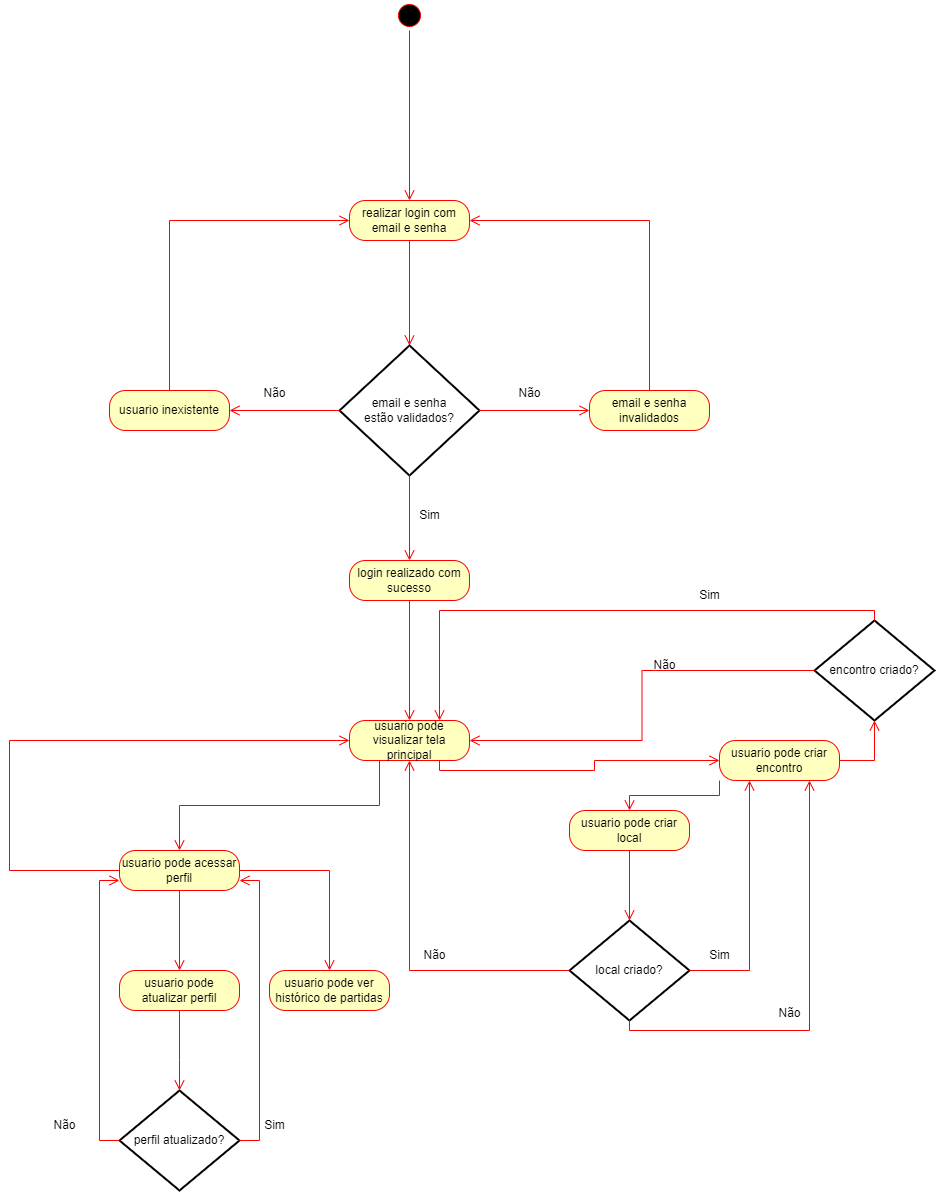

The diagram above was exported from draw.io. Its source (the exported page's mxGraphModel, read from the mxfile embedded in the PNG):
<mxGraphModel dx="3217" dy="1327" grid="1" gridSize="10" guides="1" tooltips="1" connect="1" arrows="1" fold="1" page="1" pageScale="1" pageWidth="827" pageHeight="1169" math="0" shadow="0">
  <root>
    <mxCell id="0" />
    <mxCell id="1" parent="0" />
    <mxCell id="9FbmAwjRkv6iakbF8nPi-2" value="realizar login com email e senha" style="rounded=1;whiteSpace=wrap;html=1;arcSize=40;fontColor=#000000;fillColor=#ffffc0;strokeColor=#ff0000;" vertex="1" parent="1">
      <mxGeometry x="270" y="460" width="120" height="40" as="geometry" />
    </mxCell>
    <mxCell id="9FbmAwjRkv6iakbF8nPi-3" value="" style="edgeStyle=orthogonalEdgeStyle;html=1;verticalAlign=bottom;endArrow=open;endSize=8;strokeColor=#ff0000;rounded=0;entryX=0.5;entryY=0;entryDx=0;entryDy=0;entryPerimeter=0;" edge="1" source="9FbmAwjRkv6iakbF8nPi-2" parent="1" target="9FbmAwjRkv6iakbF8nPi-14">
      <mxGeometry relative="1" as="geometry">
        <mxPoint x="330" y="591" as="targetPoint" />
      </mxGeometry>
    </mxCell>
    <mxCell id="9FbmAwjRkv6iakbF8nPi-5" value="" style="ellipse;html=1;shape=startState;fillColor=#000000;strokeColor=#ff0000;" vertex="1" parent="1">
      <mxGeometry x="315" y="260" width="30" height="30" as="geometry" />
    </mxCell>
    <mxCell id="9FbmAwjRkv6iakbF8nPi-6" value="" style="edgeStyle=orthogonalEdgeStyle;html=1;verticalAlign=bottom;endArrow=open;endSize=8;strokeColor=#ff0000;rounded=0;entryX=0.5;entryY=0;entryDx=0;entryDy=0;" edge="1" source="9FbmAwjRkv6iakbF8nPi-5" parent="1" target="9FbmAwjRkv6iakbF8nPi-2">
      <mxGeometry relative="1" as="geometry">
        <mxPoint x="240" y="560" as="targetPoint" />
      </mxGeometry>
    </mxCell>
    <mxCell id="9FbmAwjRkv6iakbF8nPi-9" value="email e senha invalidados" style="rounded=1;whiteSpace=wrap;html=1;arcSize=40;fontColor=#000000;fillColor=#ffffc0;strokeColor=#ff0000;" vertex="1" parent="1">
      <mxGeometry x="510" y="650" width="120" height="40" as="geometry" />
    </mxCell>
    <mxCell id="9FbmAwjRkv6iakbF8nPi-14" value="email e senha&lt;br&gt;estão validados?" style="strokeWidth=2;html=1;shape=mxgraph.flowchart.decision;whiteSpace=wrap;" vertex="1" parent="1">
      <mxGeometry x="260" y="605" width="140" height="130" as="geometry" />
    </mxCell>
    <mxCell id="9FbmAwjRkv6iakbF8nPi-16" value="" style="edgeStyle=orthogonalEdgeStyle;html=1;verticalAlign=bottom;endArrow=open;endSize=8;strokeColor=#ff0000;rounded=0;entryX=0;entryY=0.5;entryDx=0;entryDy=0;exitX=1;exitY=0.5;exitDx=0;exitDy=0;exitPerimeter=0;" edge="1" parent="1" source="9FbmAwjRkv6iakbF8nPi-14" target="9FbmAwjRkv6iakbF8nPi-9">
      <mxGeometry relative="1" as="geometry">
        <mxPoint x="450" y="840" as="targetPoint" />
        <mxPoint x="450" y="730" as="sourcePoint" />
      </mxGeometry>
    </mxCell>
    <mxCell id="9FbmAwjRkv6iakbF8nPi-17" value="" style="edgeStyle=orthogonalEdgeStyle;html=1;verticalAlign=bottom;endArrow=open;endSize=8;strokeColor=#ff0000;rounded=0;entryX=1;entryY=0.5;entryDx=0;entryDy=0;exitX=0.5;exitY=0;exitDx=0;exitDy=0;" edge="1" parent="1" source="9FbmAwjRkv6iakbF8nPi-9" target="9FbmAwjRkv6iakbF8nPi-2">
      <mxGeometry relative="1" as="geometry">
        <mxPoint x="544" y="780" as="targetPoint" />
        <mxPoint x="414" y="780" as="sourcePoint" />
      </mxGeometry>
    </mxCell>
    <mxCell id="9FbmAwjRkv6iakbF8nPi-18" value="Não" style="text;html=1;align=center;verticalAlign=middle;resizable=0;points=[];autosize=1;strokeColor=none;fillColor=none;" vertex="1" parent="1">
      <mxGeometry x="425" y="638" width="50" height="30" as="geometry" />
    </mxCell>
    <mxCell id="9FbmAwjRkv6iakbF8nPi-19" value="login realizado com sucesso" style="rounded=1;whiteSpace=wrap;html=1;arcSize=40;fontColor=#000000;fillColor=#ffffc0;strokeColor=#ff0000;" vertex="1" parent="1">
      <mxGeometry x="270" y="820" width="120" height="40" as="geometry" />
    </mxCell>
    <mxCell id="9FbmAwjRkv6iakbF8nPi-20" value="" style="edgeStyle=orthogonalEdgeStyle;html=1;verticalAlign=bottom;endArrow=open;endSize=8;strokeColor=#ff0000;rounded=0;entryX=0.5;entryY=0;entryDx=0;entryDy=0;exitX=0.5;exitY=1;exitDx=0;exitDy=0;exitPerimeter=0;" edge="1" parent="1" source="9FbmAwjRkv6iakbF8nPi-14" target="9FbmAwjRkv6iakbF8nPi-19">
      <mxGeometry relative="1" as="geometry">
        <mxPoint x="490" y="800" as="targetPoint" />
        <mxPoint x="360" y="800" as="sourcePoint" />
      </mxGeometry>
    </mxCell>
    <mxCell id="9FbmAwjRkv6iakbF8nPi-21" value="usuario pode visualizar tela principal" style="rounded=1;whiteSpace=wrap;html=1;arcSize=40;fontColor=#000000;fillColor=#ffffc0;strokeColor=#ff0000;" vertex="1" parent="1">
      <mxGeometry x="270" y="980" width="120" height="40" as="geometry" />
    </mxCell>
    <mxCell id="9FbmAwjRkv6iakbF8nPi-22" value="" style="edgeStyle=orthogonalEdgeStyle;html=1;verticalAlign=bottom;endArrow=open;endSize=8;strokeColor=#ff0000;rounded=0;entryX=0.5;entryY=0;entryDx=0;entryDy=0;exitX=0.5;exitY=1;exitDx=0;exitDy=0;" edge="1" parent="1" source="9FbmAwjRkv6iakbF8nPi-19" target="9FbmAwjRkv6iakbF8nPi-21">
      <mxGeometry relative="1" as="geometry">
        <mxPoint x="449.5" y="860" as="targetPoint" />
        <mxPoint x="449.5" y="770" as="sourcePoint" />
      </mxGeometry>
    </mxCell>
    <mxCell id="9FbmAwjRkv6iakbF8nPi-23" value="usuario inexistente" style="rounded=1;whiteSpace=wrap;html=1;arcSize=40;fontColor=#000000;fillColor=#ffffc0;strokeColor=#ff0000;" vertex="1" parent="1">
      <mxGeometry x="30" y="650" width="120" height="40" as="geometry" />
    </mxCell>
    <mxCell id="9FbmAwjRkv6iakbF8nPi-24" value="" style="edgeStyle=orthogonalEdgeStyle;html=1;verticalAlign=bottom;endArrow=open;endSize=8;strokeColor=#ff0000;rounded=0;entryX=1;entryY=0.5;entryDx=0;entryDy=0;exitX=0;exitY=0.5;exitDx=0;exitDy=0;exitPerimeter=0;" edge="1" parent="1" source="9FbmAwjRkv6iakbF8nPi-14" target="9FbmAwjRkv6iakbF8nPi-23">
      <mxGeometry relative="1" as="geometry">
        <mxPoint x="180" y="770" as="targetPoint" />
        <mxPoint x="30" y="770" as="sourcePoint" />
      </mxGeometry>
    </mxCell>
    <mxCell id="9FbmAwjRkv6iakbF8nPi-25" value="Não" style="text;html=1;align=center;verticalAlign=middle;resizable=0;points=[];autosize=1;strokeColor=none;fillColor=none;" vertex="1" parent="1">
      <mxGeometry x="170" y="638" width="50" height="30" as="geometry" />
    </mxCell>
    <mxCell id="9FbmAwjRkv6iakbF8nPi-26" value="" style="edgeStyle=orthogonalEdgeStyle;html=1;verticalAlign=bottom;endArrow=open;endSize=8;strokeColor=#ff0000;rounded=0;entryX=0;entryY=0.5;entryDx=0;entryDy=0;exitX=0.5;exitY=0;exitDx=0;exitDy=0;" edge="1" parent="1" source="9FbmAwjRkv6iakbF8nPi-23" target="9FbmAwjRkv6iakbF8nPi-2">
      <mxGeometry relative="1" as="geometry">
        <mxPoint x="110" y="750" as="targetPoint" />
        <mxPoint x="220" y="750" as="sourcePoint" />
      </mxGeometry>
    </mxCell>
    <mxCell id="9FbmAwjRkv6iakbF8nPi-27" value="Sim" style="text;html=1;align=center;verticalAlign=middle;resizable=0;points=[];autosize=1;strokeColor=none;fillColor=none;" vertex="1" parent="1">
      <mxGeometry x="330" y="760" width="40" height="30" as="geometry" />
    </mxCell>
    <mxCell id="9FbmAwjRkv6iakbF8nPi-28" value="usuario pode acessar perfil" style="rounded=1;whiteSpace=wrap;html=1;arcSize=40;fontColor=#000000;fillColor=#ffffc0;strokeColor=#ff0000;" vertex="1" parent="1">
      <mxGeometry x="40" y="1110" width="120" height="40" as="geometry" />
    </mxCell>
    <mxCell id="9FbmAwjRkv6iakbF8nPi-30" value="" style="edgeStyle=orthogonalEdgeStyle;html=1;verticalAlign=bottom;endArrow=open;endSize=8;strokeColor=#ff0000;rounded=0;entryX=0.5;entryY=0;entryDx=0;entryDy=0;exitX=0.25;exitY=1;exitDx=0;exitDy=0;" edge="1" parent="1" source="9FbmAwjRkv6iakbF8nPi-21" target="9FbmAwjRkv6iakbF8nPi-28">
      <mxGeometry relative="1" as="geometry">
        <mxPoint x="530" y="1035" as="targetPoint" />
        <mxPoint x="430" y="990" as="sourcePoint" />
      </mxGeometry>
    </mxCell>
    <mxCell id="9FbmAwjRkv6iakbF8nPi-33" value="" style="edgeStyle=orthogonalEdgeStyle;html=1;verticalAlign=bottom;endArrow=open;endSize=8;strokeColor=#ff0000;rounded=0;entryX=0;entryY=0.5;entryDx=0;entryDy=0;exitX=0.75;exitY=1;exitDx=0;exitDy=0;" edge="1" parent="1" source="9FbmAwjRkv6iakbF8nPi-21" target="9FbmAwjRkv6iakbF8nPi-34">
      <mxGeometry relative="1" as="geometry">
        <mxPoint x="480" y="950" as="targetPoint" />
        <mxPoint x="360" y="1070" as="sourcePoint" />
      </mxGeometry>
    </mxCell>
    <mxCell id="9FbmAwjRkv6iakbF8nPi-34" value="usuario pode criar encontro" style="rounded=1;whiteSpace=wrap;html=1;arcSize=40;fontColor=#000000;fillColor=#ffffc0;strokeColor=#ff0000;" vertex="1" parent="1">
      <mxGeometry x="640" y="1000" width="120" height="40" as="geometry" />
    </mxCell>
    <mxCell id="9FbmAwjRkv6iakbF8nPi-35" value="encontro criado?" style="strokeWidth=2;html=1;shape=mxgraph.flowchart.decision;whiteSpace=wrap;" vertex="1" parent="1">
      <mxGeometry x="735" y="880" width="120" height="100" as="geometry" />
    </mxCell>
    <mxCell id="9FbmAwjRkv6iakbF8nPi-36" value="" style="edgeStyle=orthogonalEdgeStyle;html=1;verticalAlign=bottom;endArrow=open;endSize=8;strokeColor=#ff0000;rounded=0;exitX=1;exitY=0.5;exitDx=0;exitDy=0;entryX=0.5;entryY=1;entryDx=0;entryDy=0;entryPerimeter=0;" edge="1" parent="1" source="9FbmAwjRkv6iakbF8nPi-34" target="9FbmAwjRkv6iakbF8nPi-35">
      <mxGeometry relative="1" as="geometry">
        <mxPoint x="520" y="1292" as="targetPoint" />
        <mxPoint x="630" y="990" as="sourcePoint" />
      </mxGeometry>
    </mxCell>
    <mxCell id="9FbmAwjRkv6iakbF8nPi-39" value="Sim" style="text;html=1;align=center;verticalAlign=middle;resizable=0;points=[];autosize=1;strokeColor=none;fillColor=none;" vertex="1" parent="1">
      <mxGeometry x="610" y="840" width="40" height="30" as="geometry" />
    </mxCell>
    <mxCell id="9FbmAwjRkv6iakbF8nPi-41" value="" style="edgeStyle=orthogonalEdgeStyle;html=1;verticalAlign=bottom;endArrow=open;endSize=8;strokeColor=#ff0000;rounded=0;entryX=0.75;entryY=0;entryDx=0;entryDy=0;exitX=0.5;exitY=0;exitDx=0;exitDy=0;exitPerimeter=0;" edge="1" parent="1" source="9FbmAwjRkv6iakbF8nPi-35" target="9FbmAwjRkv6iakbF8nPi-21">
      <mxGeometry relative="1" as="geometry">
        <mxPoint x="679.5" y="1040" as="targetPoint" />
        <mxPoint x="550" y="1160" as="sourcePoint" />
      </mxGeometry>
    </mxCell>
    <mxCell id="9FbmAwjRkv6iakbF8nPi-44" value="Não" style="text;html=1;align=center;verticalAlign=middle;resizable=0;points=[];autosize=1;strokeColor=none;fillColor=none;" vertex="1" parent="1">
      <mxGeometry x="560" y="910" width="50" height="30" as="geometry" />
    </mxCell>
    <mxCell id="9FbmAwjRkv6iakbF8nPi-47" value="usuario pode criar local" style="rounded=1;whiteSpace=wrap;html=1;arcSize=40;fontColor=#000000;fillColor=#ffffc0;strokeColor=#ff0000;" vertex="1" parent="1">
      <mxGeometry x="490" y="1070" width="120" height="40" as="geometry" />
    </mxCell>
    <mxCell id="9FbmAwjRkv6iakbF8nPi-48" value="local criado?" style="strokeWidth=2;html=1;shape=mxgraph.flowchart.decision;whiteSpace=wrap;" vertex="1" parent="1">
      <mxGeometry x="490" y="1180" width="120" height="100" as="geometry" />
    </mxCell>
    <mxCell id="9FbmAwjRkv6iakbF8nPi-54" value="" style="edgeStyle=orthogonalEdgeStyle;html=1;verticalAlign=bottom;endArrow=open;endSize=8;strokeColor=#ff0000;rounded=0;entryX=1;entryY=0.5;entryDx=0;entryDy=0;exitX=0;exitY=0.5;exitDx=0;exitDy=0;exitPerimeter=0;" edge="1" parent="1" source="9FbmAwjRkv6iakbF8nPi-35" target="9FbmAwjRkv6iakbF8nPi-21">
      <mxGeometry relative="1" as="geometry">
        <mxPoint x="1050" y="870" as="targetPoint" />
        <mxPoint x="1550" y="810" as="sourcePoint" />
      </mxGeometry>
    </mxCell>
    <mxCell id="9FbmAwjRkv6iakbF8nPi-55" value="" style="edgeStyle=orthogonalEdgeStyle;html=1;verticalAlign=bottom;endArrow=open;endSize=8;strokeColor=#ff0000;rounded=0;entryX=0.5;entryY=0;entryDx=0;entryDy=0;exitX=0;exitY=1;exitDx=0;exitDy=0;" edge="1" parent="1" source="9FbmAwjRkv6iakbF8nPi-34" target="9FbmAwjRkv6iakbF8nPi-47">
      <mxGeometry relative="1" as="geometry">
        <mxPoint x="600" y="1290" as="targetPoint" />
        <mxPoint x="330" y="1260" as="sourcePoint" />
      </mxGeometry>
    </mxCell>
    <mxCell id="9FbmAwjRkv6iakbF8nPi-56" value="" style="edgeStyle=orthogonalEdgeStyle;html=1;verticalAlign=bottom;endArrow=open;endSize=8;strokeColor=#ff0000;rounded=0;entryX=0.5;entryY=0;entryDx=0;entryDy=0;exitX=0.5;exitY=1;exitDx=0;exitDy=0;entryPerimeter=0;" edge="1" parent="1" source="9FbmAwjRkv6iakbF8nPi-47" target="9FbmAwjRkv6iakbF8nPi-48">
      <mxGeometry relative="1" as="geometry">
        <mxPoint x="777" y="1279" as="targetPoint" />
        <mxPoint x="827" y="1220" as="sourcePoint" />
      </mxGeometry>
    </mxCell>
    <mxCell id="9FbmAwjRkv6iakbF8nPi-58" value="" style="edgeStyle=orthogonalEdgeStyle;html=1;verticalAlign=bottom;endArrow=open;endSize=8;strokeColor=#ff0000;rounded=0;entryX=0.25;entryY=1;entryDx=0;entryDy=0;exitX=1;exitY=0.5;exitDx=0;exitDy=0;exitPerimeter=0;" edge="1" parent="1" source="9FbmAwjRkv6iakbF8nPi-48" target="9FbmAwjRkv6iakbF8nPi-34">
      <mxGeometry relative="1" as="geometry">
        <mxPoint x="730" y="1300" as="targetPoint" />
        <mxPoint x="1300" y="1300" as="sourcePoint" />
      </mxGeometry>
    </mxCell>
    <mxCell id="9FbmAwjRkv6iakbF8nPi-59" value="Sim" style="text;html=1;align=center;verticalAlign=middle;resizable=0;points=[];autosize=1;strokeColor=none;fillColor=none;" vertex="1" parent="1">
      <mxGeometry x="620" y="1200" width="40" height="30" as="geometry" />
    </mxCell>
    <mxCell id="9FbmAwjRkv6iakbF8nPi-60" value="" style="edgeStyle=orthogonalEdgeStyle;html=1;verticalAlign=bottom;endArrow=open;endSize=8;strokeColor=#ff0000;rounded=0;entryX=0.75;entryY=1;entryDx=0;entryDy=0;exitX=0.5;exitY=1;exitDx=0;exitDy=0;exitPerimeter=0;" edge="1" parent="1" source="9FbmAwjRkv6iakbF8nPi-48" target="9FbmAwjRkv6iakbF8nPi-34">
      <mxGeometry relative="1" as="geometry">
        <mxPoint x="780" y="1179.75" as="targetPoint" />
        <mxPoint x="760" y="1399.75" as="sourcePoint" />
      </mxGeometry>
    </mxCell>
    <mxCell id="9FbmAwjRkv6iakbF8nPi-61" value="Não" style="text;html=1;align=center;verticalAlign=middle;resizable=0;points=[];autosize=1;strokeColor=none;fillColor=none;" vertex="1" parent="1">
      <mxGeometry x="685" y="1258" width="50" height="30" as="geometry" />
    </mxCell>
    <mxCell id="9FbmAwjRkv6iakbF8nPi-62" value="" style="edgeStyle=orthogonalEdgeStyle;html=1;verticalAlign=bottom;endArrow=open;endSize=8;strokeColor=#ff0000;rounded=0;entryX=0.5;entryY=1;entryDx=0;entryDy=0;exitX=0;exitY=0.5;exitDx=0;exitDy=0;exitPerimeter=0;" edge="1" parent="1" source="9FbmAwjRkv6iakbF8nPi-48" target="9FbmAwjRkv6iakbF8nPi-21">
      <mxGeometry relative="1" as="geometry">
        <mxPoint x="450" y="1140" as="targetPoint" />
        <mxPoint x="310" y="1410" as="sourcePoint" />
      </mxGeometry>
    </mxCell>
    <mxCell id="9FbmAwjRkv6iakbF8nPi-63" value="Não" style="text;html=1;align=center;verticalAlign=middle;resizable=0;points=[];autosize=1;strokeColor=none;fillColor=none;" vertex="1" parent="1">
      <mxGeometry x="330" y="1200" width="50" height="30" as="geometry" />
    </mxCell>
    <mxCell id="9FbmAwjRkv6iakbF8nPi-67" value="" style="edgeStyle=orthogonalEdgeStyle;html=1;verticalAlign=bottom;endArrow=open;endSize=8;strokeColor=#ff0000;rounded=0;exitX=0.5;exitY=1;exitDx=0;exitDy=0;entryX=0.5;entryY=0;entryDx=0;entryDy=0;" edge="1" parent="1" source="9FbmAwjRkv6iakbF8nPi-28" target="9FbmAwjRkv6iakbF8nPi-68">
      <mxGeometry relative="1" as="geometry">
        <mxPoint x="100" y="1210" as="targetPoint" />
        <mxPoint x="200" y="1468" as="sourcePoint" />
      </mxGeometry>
    </mxCell>
    <mxCell id="9FbmAwjRkv6iakbF8nPi-68" value="usuario pode atualizar perfil" style="rounded=1;whiteSpace=wrap;html=1;arcSize=40;fontColor=#000000;fillColor=#ffffc0;strokeColor=#ff0000;" vertex="1" parent="1">
      <mxGeometry x="40" y="1230" width="120" height="40" as="geometry" />
    </mxCell>
    <mxCell id="9FbmAwjRkv6iakbF8nPi-69" value="usuario pode ver histórico de partidas" style="rounded=1;whiteSpace=wrap;html=1;arcSize=40;fontColor=#000000;fillColor=#ffffc0;strokeColor=#ff0000;" vertex="1" parent="1">
      <mxGeometry x="190" y="1230" width="120" height="40" as="geometry" />
    </mxCell>
    <mxCell id="9FbmAwjRkv6iakbF8nPi-71" value="" style="edgeStyle=orthogonalEdgeStyle;html=1;verticalAlign=bottom;endArrow=open;endSize=8;strokeColor=#ff0000;rounded=0;exitX=1;exitY=0.5;exitDx=0;exitDy=0;entryX=0.5;entryY=0;entryDx=0;entryDy=0;" edge="1" parent="1" source="9FbmAwjRkv6iakbF8nPi-28" target="9FbmAwjRkv6iakbF8nPi-69">
      <mxGeometry relative="1" as="geometry">
        <mxPoint x="120" y="1250" as="targetPoint" />
        <mxPoint x="120" y="1170" as="sourcePoint" />
      </mxGeometry>
    </mxCell>
    <mxCell id="9FbmAwjRkv6iakbF8nPi-76" value="" style="edgeStyle=orthogonalEdgeStyle;html=1;verticalAlign=bottom;endArrow=open;endSize=8;strokeColor=#ff0000;rounded=0;exitX=0;exitY=0.5;exitDx=0;exitDy=0;entryX=0;entryY=0.5;entryDx=0;entryDy=0;" edge="1" parent="1" source="9FbmAwjRkv6iakbF8nPi-28" target="9FbmAwjRkv6iakbF8nPi-21">
      <mxGeometry relative="1" as="geometry">
        <mxPoint x="-70" y="1230" as="targetPoint" />
        <mxPoint x="-130" y="1110" as="sourcePoint" />
        <Array as="points">
          <mxPoint x="-70" y="1130" />
          <mxPoint x="-70" y="1000" />
        </Array>
      </mxGeometry>
    </mxCell>
    <mxCell id="9FbmAwjRkv6iakbF8nPi-79" value="perfil atualizado?" style="strokeWidth=2;html=1;shape=mxgraph.flowchart.decision;whiteSpace=wrap;" vertex="1" parent="1">
      <mxGeometry x="40" y="1350" width="120" height="100" as="geometry" />
    </mxCell>
    <mxCell id="9FbmAwjRkv6iakbF8nPi-82" value="" style="edgeStyle=orthogonalEdgeStyle;html=1;verticalAlign=bottom;endArrow=open;endSize=8;strokeColor=#ff0000;rounded=0;exitX=0.5;exitY=1;exitDx=0;exitDy=0;entryX=0.5;entryY=0;entryDx=0;entryDy=0;entryPerimeter=0;" edge="1" parent="1" source="9FbmAwjRkv6iakbF8nPi-68" target="9FbmAwjRkv6iakbF8nPi-79">
      <mxGeometry relative="1" as="geometry">
        <mxPoint x="130" y="1260" as="targetPoint" />
        <mxPoint x="130" y="1180" as="sourcePoint" />
        <Array as="points">
          <mxPoint x="100" y="1320" />
          <mxPoint x="100" y="1320" />
        </Array>
      </mxGeometry>
    </mxCell>
    <mxCell id="9FbmAwjRkv6iakbF8nPi-83" value="Não" style="text;html=1;align=center;verticalAlign=middle;resizable=0;points=[];autosize=1;strokeColor=none;fillColor=none;" vertex="1" parent="1">
      <mxGeometry x="-40" y="1370" width="50" height="30" as="geometry" />
    </mxCell>
    <mxCell id="9FbmAwjRkv6iakbF8nPi-84" value="Sim" style="text;html=1;align=center;verticalAlign=middle;resizable=0;points=[];autosize=1;strokeColor=none;fillColor=none;" vertex="1" parent="1">
      <mxGeometry x="175" y="1370" width="40" height="30" as="geometry" />
    </mxCell>
    <mxCell id="9FbmAwjRkv6iakbF8nPi-85" value="" style="edgeStyle=orthogonalEdgeStyle;html=1;verticalAlign=bottom;endArrow=open;endSize=8;strokeColor=#ff0000;rounded=0;exitX=1;exitY=0.5;exitDx=0;exitDy=0;exitPerimeter=0;entryX=1;entryY=0.75;entryDx=0;entryDy=0;" edge="1" parent="1" source="9FbmAwjRkv6iakbF8nPi-79" target="9FbmAwjRkv6iakbF8nPi-28">
      <mxGeometry relative="1" as="geometry">
        <mxPoint x="160" y="1280" as="targetPoint" />
        <mxPoint x="450" y="1540" as="sourcePoint" />
        <Array as="points">
          <mxPoint x="180" y="1400" />
          <mxPoint x="180" y="1140" />
        </Array>
      </mxGeometry>
    </mxCell>
    <mxCell id="9FbmAwjRkv6iakbF8nPi-87" value="" style="edgeStyle=orthogonalEdgeStyle;html=1;verticalAlign=bottom;endArrow=open;endSize=8;strokeColor=#ff0000;rounded=0;exitX=0;exitY=0.5;exitDx=0;exitDy=0;exitPerimeter=0;entryX=0;entryY=0.75;entryDx=0;entryDy=0;" edge="1" parent="1" source="9FbmAwjRkv6iakbF8nPi-79" target="9FbmAwjRkv6iakbF8nPi-28">
      <mxGeometry relative="1" as="geometry">
        <mxPoint x="21" y="1300" as="targetPoint" />
        <mxPoint x="30" y="1429" as="sourcePoint" />
        <Array as="points">
          <mxPoint x="20" y="1400" />
          <mxPoint x="20" y="1140" />
        </Array>
      </mxGeometry>
    </mxCell>
  </root>
</mxGraphModel>